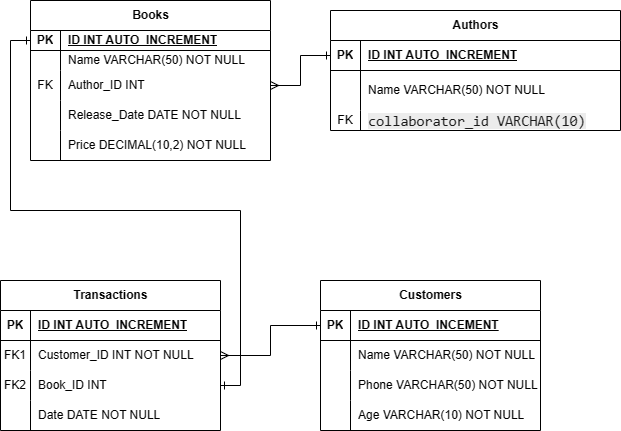

The diagram above was exported from draw.io. Its source (the exported page's mxGraphModel, read from the mxfile embedded in the PNG):
<mxGraphModel dx="1002" dy="569" grid="1" gridSize="10" guides="1" tooltips="1" connect="1" arrows="1" fold="1" page="1" pageScale="1" pageWidth="850" pageHeight="1100" math="0" shadow="0">
  <root>
    <mxCell id="0" />
    <mxCell id="1" parent="0" />
    <mxCell id="qbN8qxYFKfZfKdFI04TK-1" value="Books" style="shape=table;startSize=30;container=1;collapsible=1;childLayout=tableLayout;fixedRows=1;rowLines=0;fontStyle=1;align=center;resizeLast=1;html=1;" vertex="1" parent="1">
      <mxGeometry x="230" y="150" width="240" height="160" as="geometry" />
    </mxCell>
    <mxCell id="qbN8qxYFKfZfKdFI04TK-2" value="" style="shape=tableRow;horizontal=0;startSize=0;swimlaneHead=0;swimlaneBody=0;fillColor=none;collapsible=0;dropTarget=0;points=[[0,0.5],[1,0.5]];portConstraint=eastwest;top=0;left=0;right=0;bottom=1;" vertex="1" parent="qbN8qxYFKfZfKdFI04TK-1">
      <mxGeometry y="30" width="240" height="20" as="geometry" />
    </mxCell>
    <mxCell id="qbN8qxYFKfZfKdFI04TK-3" value="PK" style="shape=partialRectangle;connectable=0;fillColor=none;top=0;left=0;bottom=0;right=0;fontStyle=1;overflow=hidden;whiteSpace=wrap;html=1;" vertex="1" parent="qbN8qxYFKfZfKdFI04TK-2">
      <mxGeometry width="30" height="20" as="geometry">
        <mxRectangle width="30" height="20" as="alternateBounds" />
      </mxGeometry>
    </mxCell>
    <mxCell id="qbN8qxYFKfZfKdFI04TK-4" value="ID INT AUTO_INCREMENT" style="shape=partialRectangle;connectable=0;fillColor=none;top=0;left=0;bottom=0;right=0;align=left;spacingLeft=6;fontStyle=5;overflow=hidden;whiteSpace=wrap;html=1;" vertex="1" parent="qbN8qxYFKfZfKdFI04TK-2">
      <mxGeometry x="30" width="210" height="20" as="geometry">
        <mxRectangle width="210" height="20" as="alternateBounds" />
      </mxGeometry>
    </mxCell>
    <mxCell id="qbN8qxYFKfZfKdFI04TK-5" value="" style="shape=tableRow;horizontal=0;startSize=0;swimlaneHead=0;swimlaneBody=0;fillColor=none;collapsible=0;dropTarget=0;points=[[0,0.5],[1,0.5]];portConstraint=eastwest;top=0;left=0;right=0;bottom=0;" vertex="1" parent="qbN8qxYFKfZfKdFI04TK-1">
      <mxGeometry y="50" width="240" height="20" as="geometry" />
    </mxCell>
    <mxCell id="qbN8qxYFKfZfKdFI04TK-6" value="" style="shape=partialRectangle;connectable=0;fillColor=none;top=0;left=0;bottom=0;right=0;editable=1;overflow=hidden;whiteSpace=wrap;html=1;" vertex="1" parent="qbN8qxYFKfZfKdFI04TK-5">
      <mxGeometry width="30" height="20" as="geometry">
        <mxRectangle width="30" height="20" as="alternateBounds" />
      </mxGeometry>
    </mxCell>
    <mxCell id="qbN8qxYFKfZfKdFI04TK-7" value="Name VARCHAR(50) NOT NULL" style="shape=partialRectangle;connectable=0;fillColor=none;top=0;left=0;bottom=0;right=0;align=left;spacingLeft=6;overflow=hidden;whiteSpace=wrap;html=1;" vertex="1" parent="qbN8qxYFKfZfKdFI04TK-5">
      <mxGeometry x="30" width="210" height="20" as="geometry">
        <mxRectangle width="210" height="20" as="alternateBounds" />
      </mxGeometry>
    </mxCell>
    <mxCell id="qbN8qxYFKfZfKdFI04TK-8" value="" style="shape=tableRow;horizontal=0;startSize=0;swimlaneHead=0;swimlaneBody=0;fillColor=none;collapsible=0;dropTarget=0;points=[[0,0.5],[1,0.5]];portConstraint=eastwest;top=0;left=0;right=0;bottom=0;" vertex="1" parent="qbN8qxYFKfZfKdFI04TK-1">
      <mxGeometry y="70" width="240" height="30" as="geometry" />
    </mxCell>
    <mxCell id="qbN8qxYFKfZfKdFI04TK-9" value="FK" style="shape=partialRectangle;connectable=0;fillColor=none;top=0;left=0;bottom=0;right=0;editable=1;overflow=hidden;whiteSpace=wrap;html=1;" vertex="1" parent="qbN8qxYFKfZfKdFI04TK-8">
      <mxGeometry width="30" height="30" as="geometry">
        <mxRectangle width="30" height="30" as="alternateBounds" />
      </mxGeometry>
    </mxCell>
    <mxCell id="qbN8qxYFKfZfKdFI04TK-10" value="Author_ID INT" style="shape=partialRectangle;connectable=0;fillColor=none;top=0;left=0;bottom=0;right=0;align=left;spacingLeft=6;overflow=hidden;whiteSpace=wrap;html=1;" vertex="1" parent="qbN8qxYFKfZfKdFI04TK-8">
      <mxGeometry x="30" width="210" height="30" as="geometry">
        <mxRectangle width="210" height="30" as="alternateBounds" />
      </mxGeometry>
    </mxCell>
    <mxCell id="qbN8qxYFKfZfKdFI04TK-11" value="" style="shape=tableRow;horizontal=0;startSize=0;swimlaneHead=0;swimlaneBody=0;fillColor=none;collapsible=0;dropTarget=0;points=[[0,0.5],[1,0.5]];portConstraint=eastwest;top=0;left=0;right=0;bottom=0;" vertex="1" parent="qbN8qxYFKfZfKdFI04TK-1">
      <mxGeometry y="100" width="240" height="30" as="geometry" />
    </mxCell>
    <mxCell id="qbN8qxYFKfZfKdFI04TK-12" value="" style="shape=partialRectangle;connectable=0;fillColor=none;top=0;left=0;bottom=0;right=0;editable=1;overflow=hidden;whiteSpace=wrap;html=1;" vertex="1" parent="qbN8qxYFKfZfKdFI04TK-11">
      <mxGeometry width="30" height="30" as="geometry">
        <mxRectangle width="30" height="30" as="alternateBounds" />
      </mxGeometry>
    </mxCell>
    <mxCell id="qbN8qxYFKfZfKdFI04TK-13" value="Release_Date DATE NOT NULL" style="shape=partialRectangle;connectable=0;fillColor=none;top=0;left=0;bottom=0;right=0;align=left;spacingLeft=6;overflow=hidden;whiteSpace=wrap;html=1;" vertex="1" parent="qbN8qxYFKfZfKdFI04TK-11">
      <mxGeometry x="30" width="210" height="30" as="geometry">
        <mxRectangle width="210" height="30" as="alternateBounds" />
      </mxGeometry>
    </mxCell>
    <mxCell id="qbN8qxYFKfZfKdFI04TK-56" style="shape=tableRow;horizontal=0;startSize=0;swimlaneHead=0;swimlaneBody=0;fillColor=none;collapsible=0;dropTarget=0;points=[[0,0.5],[1,0.5]];portConstraint=eastwest;top=0;left=0;right=0;bottom=0;" vertex="1" parent="qbN8qxYFKfZfKdFI04TK-1">
      <mxGeometry y="130" width="240" height="30" as="geometry" />
    </mxCell>
    <mxCell id="qbN8qxYFKfZfKdFI04TK-57" style="shape=partialRectangle;connectable=0;fillColor=none;top=0;left=0;bottom=0;right=0;editable=1;overflow=hidden;whiteSpace=wrap;html=1;" vertex="1" parent="qbN8qxYFKfZfKdFI04TK-56">
      <mxGeometry width="30" height="30" as="geometry">
        <mxRectangle width="30" height="30" as="alternateBounds" />
      </mxGeometry>
    </mxCell>
    <mxCell id="qbN8qxYFKfZfKdFI04TK-58" value="Price DECIMAL(10,2) NOT NULL" style="shape=partialRectangle;connectable=0;fillColor=none;top=0;left=0;bottom=0;right=0;align=left;spacingLeft=6;overflow=hidden;whiteSpace=wrap;html=1;" vertex="1" parent="qbN8qxYFKfZfKdFI04TK-56">
      <mxGeometry x="30" width="210" height="30" as="geometry">
        <mxRectangle width="210" height="30" as="alternateBounds" />
      </mxGeometry>
    </mxCell>
    <mxCell id="qbN8qxYFKfZfKdFI04TK-14" value="Transactions" style="shape=table;startSize=30;container=1;collapsible=1;childLayout=tableLayout;fixedRows=1;rowLines=0;fontStyle=1;align=center;resizeLast=1;html=1;" vertex="1" parent="1">
      <mxGeometry x="200" y="430" width="220" height="150" as="geometry" />
    </mxCell>
    <mxCell id="qbN8qxYFKfZfKdFI04TK-15" value="" style="shape=tableRow;horizontal=0;startSize=0;swimlaneHead=0;swimlaneBody=0;fillColor=none;collapsible=0;dropTarget=0;points=[[0,0.5],[1,0.5]];portConstraint=eastwest;top=0;left=0;right=0;bottom=1;" vertex="1" parent="qbN8qxYFKfZfKdFI04TK-14">
      <mxGeometry y="30" width="220" height="30" as="geometry" />
    </mxCell>
    <mxCell id="qbN8qxYFKfZfKdFI04TK-16" value="PK" style="shape=partialRectangle;connectable=0;fillColor=none;top=0;left=0;bottom=0;right=0;fontStyle=1;overflow=hidden;whiteSpace=wrap;html=1;" vertex="1" parent="qbN8qxYFKfZfKdFI04TK-15">
      <mxGeometry width="30" height="30" as="geometry">
        <mxRectangle width="30" height="30" as="alternateBounds" />
      </mxGeometry>
    </mxCell>
    <mxCell id="qbN8qxYFKfZfKdFI04TK-17" value="ID INT AUTO_INCREMENT" style="shape=partialRectangle;connectable=0;fillColor=none;top=0;left=0;bottom=0;right=0;align=left;spacingLeft=6;fontStyle=5;overflow=hidden;whiteSpace=wrap;html=1;" vertex="1" parent="qbN8qxYFKfZfKdFI04TK-15">
      <mxGeometry x="30" width="190" height="30" as="geometry">
        <mxRectangle width="190" height="30" as="alternateBounds" />
      </mxGeometry>
    </mxCell>
    <mxCell id="qbN8qxYFKfZfKdFI04TK-18" value="" style="shape=tableRow;horizontal=0;startSize=0;swimlaneHead=0;swimlaneBody=0;fillColor=none;collapsible=0;dropTarget=0;points=[[0,0.5],[1,0.5]];portConstraint=eastwest;top=0;left=0;right=0;bottom=0;" vertex="1" parent="qbN8qxYFKfZfKdFI04TK-14">
      <mxGeometry y="60" width="220" height="30" as="geometry" />
    </mxCell>
    <mxCell id="qbN8qxYFKfZfKdFI04TK-19" value="FK1" style="shape=partialRectangle;connectable=0;fillColor=none;top=0;left=0;bottom=0;right=0;editable=1;overflow=hidden;whiteSpace=wrap;html=1;" vertex="1" parent="qbN8qxYFKfZfKdFI04TK-18">
      <mxGeometry width="30" height="30" as="geometry">
        <mxRectangle width="30" height="30" as="alternateBounds" />
      </mxGeometry>
    </mxCell>
    <mxCell id="qbN8qxYFKfZfKdFI04TK-20" value="Customer_ID INT NOT NULL" style="shape=partialRectangle;connectable=0;fillColor=none;top=0;left=0;bottom=0;right=0;align=left;spacingLeft=6;overflow=hidden;whiteSpace=wrap;html=1;" vertex="1" parent="qbN8qxYFKfZfKdFI04TK-18">
      <mxGeometry x="30" width="190" height="30" as="geometry">
        <mxRectangle width="190" height="30" as="alternateBounds" />
      </mxGeometry>
    </mxCell>
    <mxCell id="qbN8qxYFKfZfKdFI04TK-21" value="" style="shape=tableRow;horizontal=0;startSize=0;swimlaneHead=0;swimlaneBody=0;fillColor=none;collapsible=0;dropTarget=0;points=[[0,0.5],[1,0.5]];portConstraint=eastwest;top=0;left=0;right=0;bottom=0;" vertex="1" parent="qbN8qxYFKfZfKdFI04TK-14">
      <mxGeometry y="90" width="220" height="30" as="geometry" />
    </mxCell>
    <mxCell id="qbN8qxYFKfZfKdFI04TK-22" value="FK2" style="shape=partialRectangle;connectable=0;fillColor=none;top=0;left=0;bottom=0;right=0;editable=1;overflow=hidden;whiteSpace=wrap;html=1;" vertex="1" parent="qbN8qxYFKfZfKdFI04TK-21">
      <mxGeometry width="30" height="30" as="geometry">
        <mxRectangle width="30" height="30" as="alternateBounds" />
      </mxGeometry>
    </mxCell>
    <mxCell id="qbN8qxYFKfZfKdFI04TK-23" value="Book_ID INT&amp;nbsp;" style="shape=partialRectangle;connectable=0;fillColor=none;top=0;left=0;bottom=0;right=0;align=left;spacingLeft=6;overflow=hidden;whiteSpace=wrap;html=1;" vertex="1" parent="qbN8qxYFKfZfKdFI04TK-21">
      <mxGeometry x="30" width="190" height="30" as="geometry">
        <mxRectangle width="190" height="30" as="alternateBounds" />
      </mxGeometry>
    </mxCell>
    <mxCell id="qbN8qxYFKfZfKdFI04TK-24" value="" style="shape=tableRow;horizontal=0;startSize=0;swimlaneHead=0;swimlaneBody=0;fillColor=none;collapsible=0;dropTarget=0;points=[[0,0.5],[1,0.5]];portConstraint=eastwest;top=0;left=0;right=0;bottom=0;" vertex="1" parent="qbN8qxYFKfZfKdFI04TK-14">
      <mxGeometry y="120" width="220" height="30" as="geometry" />
    </mxCell>
    <mxCell id="qbN8qxYFKfZfKdFI04TK-25" value="" style="shape=partialRectangle;connectable=0;fillColor=none;top=0;left=0;bottom=0;right=0;editable=1;overflow=hidden;whiteSpace=wrap;html=1;" vertex="1" parent="qbN8qxYFKfZfKdFI04TK-24">
      <mxGeometry width="30" height="30" as="geometry">
        <mxRectangle width="30" height="30" as="alternateBounds" />
      </mxGeometry>
    </mxCell>
    <mxCell id="qbN8qxYFKfZfKdFI04TK-26" value="Date DATE NOT NULL" style="shape=partialRectangle;connectable=0;fillColor=none;top=0;left=0;bottom=0;right=0;align=left;spacingLeft=6;overflow=hidden;whiteSpace=wrap;html=1;" vertex="1" parent="qbN8qxYFKfZfKdFI04TK-24">
      <mxGeometry x="30" width="190" height="30" as="geometry">
        <mxRectangle width="190" height="30" as="alternateBounds" />
      </mxGeometry>
    </mxCell>
    <mxCell id="qbN8qxYFKfZfKdFI04TK-27" value="Authors" style="shape=table;startSize=30;container=1;collapsible=1;childLayout=tableLayout;fixedRows=1;rowLines=0;fontStyle=1;align=center;resizeLast=1;html=1;" vertex="1" parent="1">
      <mxGeometry x="530" y="160" width="290" height="120" as="geometry" />
    </mxCell>
    <mxCell id="qbN8qxYFKfZfKdFI04TK-28" value="" style="shape=tableRow;horizontal=0;startSize=0;swimlaneHead=0;swimlaneBody=0;fillColor=none;collapsible=0;dropTarget=0;points=[[0,0.5],[1,0.5]];portConstraint=eastwest;top=0;left=0;right=0;bottom=1;" vertex="1" parent="qbN8qxYFKfZfKdFI04TK-27">
      <mxGeometry y="30" width="290" height="30" as="geometry" />
    </mxCell>
    <mxCell id="qbN8qxYFKfZfKdFI04TK-29" value="PK" style="shape=partialRectangle;connectable=0;fillColor=none;top=0;left=0;bottom=0;right=0;fontStyle=1;overflow=hidden;whiteSpace=wrap;html=1;" vertex="1" parent="qbN8qxYFKfZfKdFI04TK-28">
      <mxGeometry width="30" height="30" as="geometry">
        <mxRectangle width="30" height="30" as="alternateBounds" />
      </mxGeometry>
    </mxCell>
    <mxCell id="qbN8qxYFKfZfKdFI04TK-30" value="ID INT AUTO_INCREMENT" style="shape=partialRectangle;connectable=0;fillColor=none;top=0;left=0;bottom=0;right=0;align=left;spacingLeft=6;fontStyle=5;overflow=hidden;whiteSpace=wrap;html=1;" vertex="1" parent="qbN8qxYFKfZfKdFI04TK-28">
      <mxGeometry x="30" width="260" height="30" as="geometry">
        <mxRectangle width="260" height="30" as="alternateBounds" />
      </mxGeometry>
    </mxCell>
    <mxCell id="qbN8qxYFKfZfKdFI04TK-31" value="" style="shape=tableRow;horizontal=0;startSize=0;swimlaneHead=0;swimlaneBody=0;fillColor=none;collapsible=0;dropTarget=0;points=[[0,0.5],[1,0.5]];portConstraint=eastwest;top=0;left=0;right=0;bottom=0;" vertex="1" parent="qbN8qxYFKfZfKdFI04TK-27">
      <mxGeometry y="60" width="290" height="40" as="geometry" />
    </mxCell>
    <mxCell id="qbN8qxYFKfZfKdFI04TK-32" value="" style="shape=partialRectangle;connectable=0;fillColor=none;top=0;left=0;bottom=0;right=0;editable=1;overflow=hidden;whiteSpace=wrap;html=1;" vertex="1" parent="qbN8qxYFKfZfKdFI04TK-31">
      <mxGeometry width="30" height="40" as="geometry">
        <mxRectangle width="30" height="40" as="alternateBounds" />
      </mxGeometry>
    </mxCell>
    <mxCell id="qbN8qxYFKfZfKdFI04TK-33" value="Name VARCHAR(50) NOT NULL" style="shape=partialRectangle;connectable=0;fillColor=none;top=0;left=0;bottom=0;right=0;align=left;spacingLeft=6;overflow=hidden;whiteSpace=wrap;html=1;" vertex="1" parent="qbN8qxYFKfZfKdFI04TK-31">
      <mxGeometry x="30" width="260" height="40" as="geometry">
        <mxRectangle width="260" height="40" as="alternateBounds" />
      </mxGeometry>
    </mxCell>
    <mxCell id="qbN8qxYFKfZfKdFI04TK-34" value="" style="shape=tableRow;horizontal=0;startSize=0;swimlaneHead=0;swimlaneBody=0;fillColor=none;collapsible=0;dropTarget=0;points=[[0,0.5],[1,0.5]];portConstraint=eastwest;top=0;left=0;right=0;bottom=0;" vertex="1" parent="qbN8qxYFKfZfKdFI04TK-27">
      <mxGeometry y="100" width="290" height="20" as="geometry" />
    </mxCell>
    <mxCell id="qbN8qxYFKfZfKdFI04TK-35" value="FK" style="shape=partialRectangle;connectable=0;fillColor=none;top=0;left=0;bottom=0;right=0;editable=1;overflow=hidden;whiteSpace=wrap;html=1;" vertex="1" parent="qbN8qxYFKfZfKdFI04TK-34">
      <mxGeometry width="30" height="20" as="geometry">
        <mxRectangle width="30" height="20" as="alternateBounds" />
      </mxGeometry>
    </mxCell>
    <mxCell id="qbN8qxYFKfZfKdFI04TK-36" value="&lt;span style=&quot;color: rgb(26, 26, 26); font-family: monospace, serif; font-size: 14.6667px; background-color: rgb(236, 236, 236);&quot;&gt;collaborator_id VARCHAR(10) NULL&lt;/span&gt;" style="shape=partialRectangle;connectable=0;fillColor=none;top=0;left=0;bottom=0;right=0;align=left;spacingLeft=6;overflow=hidden;whiteSpace=wrap;html=1;" vertex="1" parent="qbN8qxYFKfZfKdFI04TK-34">
      <mxGeometry x="30" width="260" height="20" as="geometry">
        <mxRectangle width="260" height="20" as="alternateBounds" />
      </mxGeometry>
    </mxCell>
    <mxCell id="qbN8qxYFKfZfKdFI04TK-40" value="Customers" style="shape=table;startSize=30;container=1;collapsible=1;childLayout=tableLayout;fixedRows=1;rowLines=0;fontStyle=1;align=center;resizeLast=1;html=1;" vertex="1" parent="1">
      <mxGeometry x="520" y="430" width="220" height="150" as="geometry" />
    </mxCell>
    <mxCell id="qbN8qxYFKfZfKdFI04TK-41" value="" style="shape=tableRow;horizontal=0;startSize=0;swimlaneHead=0;swimlaneBody=0;fillColor=none;collapsible=0;dropTarget=0;points=[[0,0.5],[1,0.5]];portConstraint=eastwest;top=0;left=0;right=0;bottom=1;" vertex="1" parent="qbN8qxYFKfZfKdFI04TK-40">
      <mxGeometry y="30" width="220" height="30" as="geometry" />
    </mxCell>
    <mxCell id="qbN8qxYFKfZfKdFI04TK-42" value="PK" style="shape=partialRectangle;connectable=0;fillColor=none;top=0;left=0;bottom=0;right=0;fontStyle=1;overflow=hidden;whiteSpace=wrap;html=1;" vertex="1" parent="qbN8qxYFKfZfKdFI04TK-41">
      <mxGeometry width="30" height="30" as="geometry">
        <mxRectangle width="30" height="30" as="alternateBounds" />
      </mxGeometry>
    </mxCell>
    <mxCell id="qbN8qxYFKfZfKdFI04TK-43" value="ID INT AUTO_INCEMENT" style="shape=partialRectangle;connectable=0;fillColor=none;top=0;left=0;bottom=0;right=0;align=left;spacingLeft=6;fontStyle=5;overflow=hidden;whiteSpace=wrap;html=1;" vertex="1" parent="qbN8qxYFKfZfKdFI04TK-41">
      <mxGeometry x="30" width="190" height="30" as="geometry">
        <mxRectangle width="190" height="30" as="alternateBounds" />
      </mxGeometry>
    </mxCell>
    <mxCell id="qbN8qxYFKfZfKdFI04TK-44" value="" style="shape=tableRow;horizontal=0;startSize=0;swimlaneHead=0;swimlaneBody=0;fillColor=none;collapsible=0;dropTarget=0;points=[[0,0.5],[1,0.5]];portConstraint=eastwest;top=0;left=0;right=0;bottom=0;" vertex="1" parent="qbN8qxYFKfZfKdFI04TK-40">
      <mxGeometry y="60" width="220" height="30" as="geometry" />
    </mxCell>
    <mxCell id="qbN8qxYFKfZfKdFI04TK-45" value="" style="shape=partialRectangle;connectable=0;fillColor=none;top=0;left=0;bottom=0;right=0;editable=1;overflow=hidden;whiteSpace=wrap;html=1;" vertex="1" parent="qbN8qxYFKfZfKdFI04TK-44">
      <mxGeometry width="30" height="30" as="geometry">
        <mxRectangle width="30" height="30" as="alternateBounds" />
      </mxGeometry>
    </mxCell>
    <mxCell id="qbN8qxYFKfZfKdFI04TK-46" value="Name VARCHAR(50) NOT NULL" style="shape=partialRectangle;connectable=0;fillColor=none;top=0;left=0;bottom=0;right=0;align=left;spacingLeft=6;overflow=hidden;whiteSpace=wrap;html=1;" vertex="1" parent="qbN8qxYFKfZfKdFI04TK-44">
      <mxGeometry x="30" width="190" height="30" as="geometry">
        <mxRectangle width="190" height="30" as="alternateBounds" />
      </mxGeometry>
    </mxCell>
    <mxCell id="qbN8qxYFKfZfKdFI04TK-47" value="" style="shape=tableRow;horizontal=0;startSize=0;swimlaneHead=0;swimlaneBody=0;fillColor=none;collapsible=0;dropTarget=0;points=[[0,0.5],[1,0.5]];portConstraint=eastwest;top=0;left=0;right=0;bottom=0;" vertex="1" parent="qbN8qxYFKfZfKdFI04TK-40">
      <mxGeometry y="90" width="220" height="30" as="geometry" />
    </mxCell>
    <mxCell id="qbN8qxYFKfZfKdFI04TK-48" value="" style="shape=partialRectangle;connectable=0;fillColor=none;top=0;left=0;bottom=0;right=0;editable=1;overflow=hidden;whiteSpace=wrap;html=1;" vertex="1" parent="qbN8qxYFKfZfKdFI04TK-47">
      <mxGeometry width="30" height="30" as="geometry">
        <mxRectangle width="30" height="30" as="alternateBounds" />
      </mxGeometry>
    </mxCell>
    <mxCell id="qbN8qxYFKfZfKdFI04TK-49" value="Phone VARCHAR(50) NOT NULL" style="shape=partialRectangle;connectable=0;fillColor=none;top=0;left=0;bottom=0;right=0;align=left;spacingLeft=6;overflow=hidden;whiteSpace=wrap;html=1;" vertex="1" parent="qbN8qxYFKfZfKdFI04TK-47">
      <mxGeometry x="30" width="190" height="30" as="geometry">
        <mxRectangle width="190" height="30" as="alternateBounds" />
      </mxGeometry>
    </mxCell>
    <mxCell id="qbN8qxYFKfZfKdFI04TK-50" value="" style="shape=tableRow;horizontal=0;startSize=0;swimlaneHead=0;swimlaneBody=0;fillColor=none;collapsible=0;dropTarget=0;points=[[0,0.5],[1,0.5]];portConstraint=eastwest;top=0;left=0;right=0;bottom=0;" vertex="1" parent="qbN8qxYFKfZfKdFI04TK-40">
      <mxGeometry y="120" width="220" height="30" as="geometry" />
    </mxCell>
    <mxCell id="qbN8qxYFKfZfKdFI04TK-51" value="" style="shape=partialRectangle;connectable=0;fillColor=none;top=0;left=0;bottom=0;right=0;editable=1;overflow=hidden;whiteSpace=wrap;html=1;" vertex="1" parent="qbN8qxYFKfZfKdFI04TK-50">
      <mxGeometry width="30" height="30" as="geometry">
        <mxRectangle width="30" height="30" as="alternateBounds" />
      </mxGeometry>
    </mxCell>
    <mxCell id="qbN8qxYFKfZfKdFI04TK-52" value="Age VARCHAR(10) NOT NULL" style="shape=partialRectangle;connectable=0;fillColor=none;top=0;left=0;bottom=0;right=0;align=left;spacingLeft=6;overflow=hidden;whiteSpace=wrap;html=1;" vertex="1" parent="qbN8qxYFKfZfKdFI04TK-50">
      <mxGeometry x="30" width="190" height="30" as="geometry">
        <mxRectangle width="190" height="30" as="alternateBounds" />
      </mxGeometry>
    </mxCell>
    <mxCell id="qbN8qxYFKfZfKdFI04TK-61" style="edgeStyle=orthogonalEdgeStyle;rounded=0;orthogonalLoop=1;jettySize=auto;html=1;startArrow=ERone;startFill=0;endArrow=ERmany;endFill=0;" edge="1" parent="1" source="qbN8qxYFKfZfKdFI04TK-28" target="qbN8qxYFKfZfKdFI04TK-8">
      <mxGeometry relative="1" as="geometry" />
    </mxCell>
    <mxCell id="qbN8qxYFKfZfKdFI04TK-62" style="edgeStyle=orthogonalEdgeStyle;rounded=0;orthogonalLoop=1;jettySize=auto;html=1;startArrow=ERone;startFill=0;endArrow=ERone;endFill=0;" edge="1" parent="1" source="qbN8qxYFKfZfKdFI04TK-2" target="qbN8qxYFKfZfKdFI04TK-21">
      <mxGeometry relative="1" as="geometry" />
    </mxCell>
    <mxCell id="qbN8qxYFKfZfKdFI04TK-63" style="edgeStyle=orthogonalEdgeStyle;rounded=0;orthogonalLoop=1;jettySize=auto;html=1;startArrow=ERone;startFill=0;endArrow=ERmany;endFill=0;" edge="1" parent="1" source="qbN8qxYFKfZfKdFI04TK-41" target="qbN8qxYFKfZfKdFI04TK-18">
      <mxGeometry relative="1" as="geometry" />
    </mxCell>
  </root>
</mxGraphModel>